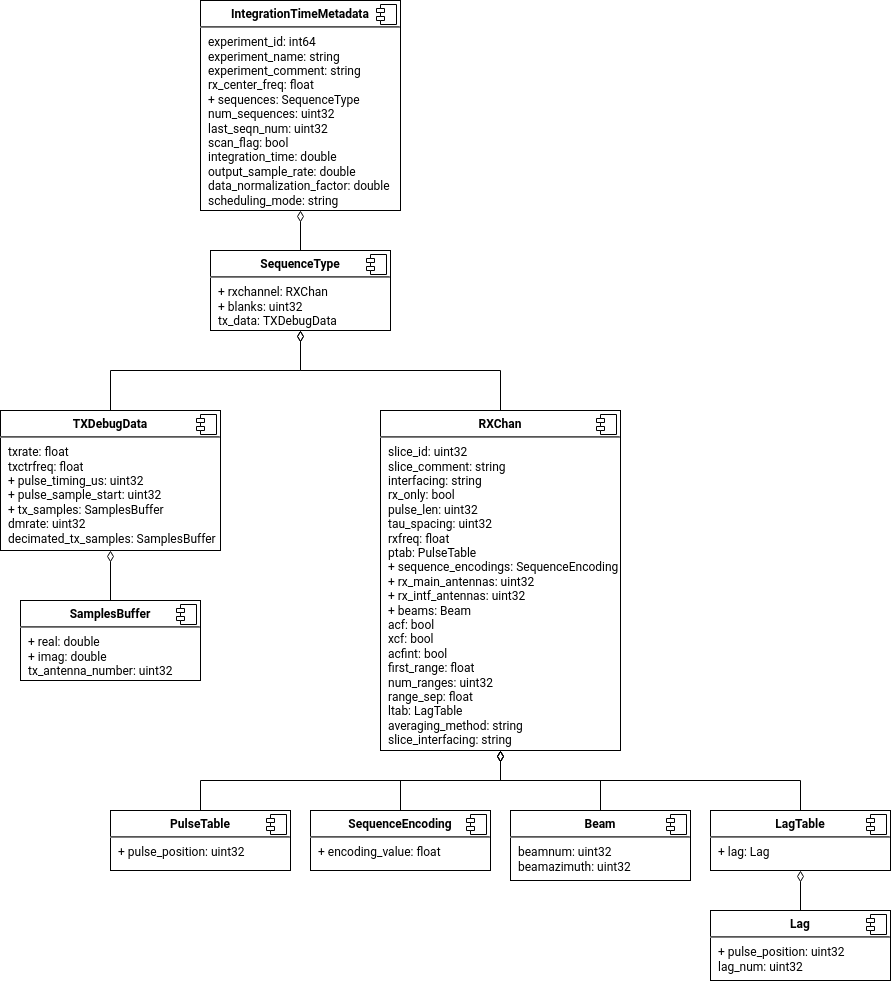

The diagram above was exported from draw.io. Its source (the exported page's mxGraphModel, read from the mxfile embedded in the PNG):
<mxGraphModel dx="1404" dy="1901" grid="1" gridSize="10" guides="1" tooltips="1" connect="1" arrows="1" fold="1" page="1" pageScale="1" pageWidth="827" pageHeight="1169" math="0" shadow="0">
  <root>
    <mxCell id="WIyWlLk6GJQsqaUBKTNV-0" />
    <mxCell id="WIyWlLk6GJQsqaUBKTNV-1" parent="WIyWlLk6GJQsqaUBKTNV-0" />
    <mxCell id="eMXTDoeY-oSAHuP1K4En-42" style="edgeStyle=orthogonalEdgeStyle;rounded=0;orthogonalLoop=1;jettySize=auto;html=1;exitX=0.5;exitY=0;exitDx=0;exitDy=0;entryX=0.5;entryY=1;entryDx=0;entryDy=0;endArrow=diamondThin;endFill=0;endSize=9;" parent="WIyWlLk6GJQsqaUBKTNV-1" source="eMXTDoeY-oSAHuP1K4En-38" target="eMXTDoeY-oSAHuP1K4En-40" edge="1">
      <mxGeometry relative="1" as="geometry" />
    </mxCell>
    <mxCell id="eMXTDoeY-oSAHuP1K4En-38" value="&lt;p style=&quot;margin: 0px ; margin-top: 6px ; text-align: center&quot;&gt;&lt;b&gt;Lag&lt;/b&gt;&lt;/p&gt;&lt;hr&gt;&lt;p style=&quot;margin: 0px ; margin-left: 8px&quot;&gt;+ pulse_position: uint32&lt;span style=&quot;white-space: pre&quot;&gt;&#09;&lt;/span&gt;&lt;br&gt;lag_num: uint32&lt;br&gt;&lt;/p&gt;" style="align=left;overflow=fill;html=1;dropTarget=0;" parent="WIyWlLk6GJQsqaUBKTNV-1" vertex="1">
      <mxGeometry x="410" y="860" width="180" height="70" as="geometry" />
    </mxCell>
    <mxCell id="eMXTDoeY-oSAHuP1K4En-39" value="" style="shape=component;jettyWidth=8;jettyHeight=4;" parent="eMXTDoeY-oSAHuP1K4En-38" vertex="1">
      <mxGeometry x="1" width="20" height="20" relative="1" as="geometry">
        <mxPoint x="-24" y="4" as="offset" />
      </mxGeometry>
    </mxCell>
    <mxCell id="eMXTDoeY-oSAHuP1K4En-55" style="edgeStyle=orthogonalEdgeStyle;rounded=0;orthogonalLoop=1;jettySize=auto;html=1;exitX=0.5;exitY=0;exitDx=0;exitDy=0;entryX=0.5;entryY=1;entryDx=0;entryDy=0;endArrow=diamondThin;endFill=0;startSize=6;endSize=9;" parent="WIyWlLk6GJQsqaUBKTNV-1" source="eMXTDoeY-oSAHuP1K4En-40" target="eMXTDoeY-oSAHuP1K4En-50" edge="1">
      <mxGeometry relative="1" as="geometry" />
    </mxCell>
    <mxCell id="eMXTDoeY-oSAHuP1K4En-40" value="&lt;p style=&quot;margin: 0px ; margin-top: 6px ; text-align: center&quot;&gt;&lt;b&gt;LagTable&lt;/b&gt;&lt;/p&gt;&lt;hr&gt;&lt;p style=&quot;margin: 0px ; margin-left: 8px&quot;&gt;+ lag: Lag&lt;br&gt;&lt;/p&gt;" style="align=left;overflow=fill;html=1;dropTarget=0;" parent="WIyWlLk6GJQsqaUBKTNV-1" vertex="1">
      <mxGeometry x="410" y="760" width="180" height="60" as="geometry" />
    </mxCell>
    <mxCell id="eMXTDoeY-oSAHuP1K4En-41" value="" style="shape=component;jettyWidth=8;jettyHeight=4;" parent="eMXTDoeY-oSAHuP1K4En-40" vertex="1">
      <mxGeometry x="1" width="20" height="20" relative="1" as="geometry">
        <mxPoint x="-24" y="4" as="offset" />
      </mxGeometry>
    </mxCell>
    <mxCell id="eMXTDoeY-oSAHuP1K4En-54" style="edgeStyle=orthogonalEdgeStyle;rounded=0;orthogonalLoop=1;jettySize=auto;html=1;exitX=0.5;exitY=0;exitDx=0;exitDy=0;entryX=0.5;entryY=1;entryDx=0;entryDy=0;endArrow=diamondThin;endFill=0;startSize=6;endSize=9;" parent="WIyWlLk6GJQsqaUBKTNV-1" source="eMXTDoeY-oSAHuP1K4En-44" target="eMXTDoeY-oSAHuP1K4En-50" edge="1">
      <mxGeometry relative="1" as="geometry" />
    </mxCell>
    <mxCell id="eMXTDoeY-oSAHuP1K4En-44" value="&lt;p style=&quot;margin: 0px ; margin-top: 6px ; text-align: center&quot;&gt;&lt;b&gt;Beam&lt;/b&gt;&lt;br&gt;&lt;/p&gt;&lt;hr&gt;&lt;p style=&quot;margin: 0px ; margin-left: 8px&quot;&gt;beamnum: uint32&lt;/p&gt;&lt;p style=&quot;margin: 0px ; margin-left: 8px&quot;&gt;beamazimuth: uint32&lt;br&gt;&lt;/p&gt;" style="align=left;overflow=fill;html=1;dropTarget=0;" parent="WIyWlLk6GJQsqaUBKTNV-1" vertex="1">
      <mxGeometry x="210" y="760" width="180" height="70" as="geometry" />
    </mxCell>
    <mxCell id="eMXTDoeY-oSAHuP1K4En-45" value="" style="shape=component;jettyWidth=8;jettyHeight=4;" parent="eMXTDoeY-oSAHuP1K4En-44" vertex="1">
      <mxGeometry x="1" width="20" height="20" relative="1" as="geometry">
        <mxPoint x="-24" y="4" as="offset" />
      </mxGeometry>
    </mxCell>
    <mxCell id="eMXTDoeY-oSAHuP1K4En-53" style="edgeStyle=orthogonalEdgeStyle;rounded=0;orthogonalLoop=1;jettySize=auto;html=1;exitX=0.5;exitY=0;exitDx=0;exitDy=0;endArrow=diamondThin;endFill=0;jumpSize=6;startSize=6;endSize=9;entryX=0.5;entryY=1;entryDx=0;entryDy=0;" parent="WIyWlLk6GJQsqaUBKTNV-1" source="eMXTDoeY-oSAHuP1K4En-46" target="eMXTDoeY-oSAHuP1K4En-50" edge="1">
      <mxGeometry relative="1" as="geometry">
        <mxPoint x="10" y="620" as="targetPoint" />
      </mxGeometry>
    </mxCell>
    <mxCell id="eMXTDoeY-oSAHuP1K4En-46" value="&lt;p style=&quot;margin: 0px ; margin-top: 6px ; text-align: center&quot;&gt;&lt;b&gt;SequenceEncoding&lt;/b&gt;&lt;br&gt;&lt;/p&gt;&lt;hr&gt;&lt;p style=&quot;margin: 0px ; margin-left: 8px&quot;&gt;+ encoding_value: float&lt;br&gt;&lt;/p&gt;" style="align=left;overflow=fill;html=1;dropTarget=0;" parent="WIyWlLk6GJQsqaUBKTNV-1" vertex="1">
      <mxGeometry x="10" y="760" width="180" height="60" as="geometry" />
    </mxCell>
    <mxCell id="eMXTDoeY-oSAHuP1K4En-47" value="" style="shape=component;jettyWidth=8;jettyHeight=4;" parent="eMXTDoeY-oSAHuP1K4En-46" vertex="1">
      <mxGeometry x="1" width="20" height="20" relative="1" as="geometry">
        <mxPoint x="-24" y="4" as="offset" />
      </mxGeometry>
    </mxCell>
    <mxCell id="eMXTDoeY-oSAHuP1K4En-52" style="edgeStyle=orthogonalEdgeStyle;rounded=0;orthogonalLoop=1;jettySize=auto;html=1;exitX=0.5;exitY=0;exitDx=0;exitDy=0;entryX=0.5;entryY=1;entryDx=0;entryDy=0;endArrow=diamondThin;endFill=0;endSize=9;" parent="WIyWlLk6GJQsqaUBKTNV-1" source="eMXTDoeY-oSAHuP1K4En-48" target="eMXTDoeY-oSAHuP1K4En-50" edge="1">
      <mxGeometry relative="1" as="geometry" />
    </mxCell>
    <mxCell id="eMXTDoeY-oSAHuP1K4En-48" value="&lt;p style=&quot;margin: 0px ; margin-top: 6px ; text-align: center&quot;&gt;&lt;b&gt;PulseTable&lt;/b&gt;&lt;br&gt;&lt;/p&gt;&lt;hr&gt;&lt;p style=&quot;margin: 0px ; margin-left: 8px&quot;&gt;+ pulse_position: uint32&lt;br&gt;&lt;/p&gt;" style="align=left;overflow=fill;html=1;dropTarget=0;" parent="WIyWlLk6GJQsqaUBKTNV-1" vertex="1">
      <mxGeometry x="-190" y="760" width="180" height="60" as="geometry" />
    </mxCell>
    <mxCell id="eMXTDoeY-oSAHuP1K4En-49" value="" style="shape=component;jettyWidth=8;jettyHeight=4;" parent="eMXTDoeY-oSAHuP1K4En-48" vertex="1">
      <mxGeometry x="1" width="20" height="20" relative="1" as="geometry">
        <mxPoint x="-24" y="4" as="offset" />
      </mxGeometry>
    </mxCell>
    <mxCell id="eMXTDoeY-oSAHuP1K4En-64" style="edgeStyle=orthogonalEdgeStyle;rounded=0;jumpSize=6;orthogonalLoop=1;jettySize=auto;html=1;exitX=0.5;exitY=0;exitDx=0;exitDy=0;entryX=0.5;entryY=1;entryDx=0;entryDy=0;endArrow=diamondThin;endFill=0;startSize=6;endSize=9;" parent="WIyWlLk6GJQsqaUBKTNV-1" source="eMXTDoeY-oSAHuP1K4En-50" target="eMXTDoeY-oSAHuP1K4En-56" edge="1">
      <mxGeometry relative="1" as="geometry" />
    </mxCell>
    <mxCell id="eMXTDoeY-oSAHuP1K4En-50" value="&lt;p style=&quot;margin: 0px ; margin-top: 6px ; text-align: center&quot;&gt;&lt;b&gt;RXChan&lt;/b&gt;&lt;br&gt;&lt;/p&gt;&lt;hr&gt;&lt;p style=&quot;margin: 0px ; margin-left: 8px&quot;&gt;slice_id: uint32&lt;/p&gt;&lt;p style=&quot;margin: 0px ; margin-left: 8px&quot;&gt;slice_comment: string&lt;/p&gt;&lt;p style=&quot;margin: 0px ; margin-left: 8px&quot;&gt;interfacing: string&lt;/p&gt;&lt;p style=&quot;margin: 0px ; margin-left: 8px&quot;&gt;rx_only: bool&lt;/p&gt;&lt;p style=&quot;margin: 0px ; margin-left: 8px&quot;&gt;pulse_len: uint32&lt;/p&gt;&lt;p style=&quot;margin: 0px ; margin-left: 8px&quot;&gt;tau_spacing: uint32&lt;/p&gt;&lt;p style=&quot;margin: 0px ; margin-left: 8px&quot;&gt;rxfreq: float&lt;/p&gt;&lt;p style=&quot;margin: 0px ; margin-left: 8px&quot;&gt;ptab: PulseTable&lt;/p&gt;&lt;p style=&quot;margin: 0px ; margin-left: 8px&quot;&gt;+ sequence_encodings: SequenceEncoding&lt;/p&gt;&lt;p style=&quot;margin: 0px ; margin-left: 8px&quot;&gt;+ rx_main_antennas: uint32&lt;/p&gt;&lt;p style=&quot;margin: 0px ; margin-left: 8px&quot;&gt;+ rx_intf_antennas: uint32&lt;/p&gt;&lt;p style=&quot;margin: 0px ; margin-left: 8px&quot;&gt;+ beams: Beam&lt;/p&gt;&lt;p style=&quot;margin: 0px ; margin-left: 8px&quot;&gt;acf: bool&lt;/p&gt;&lt;p style=&quot;margin: 0px ; margin-left: 8px&quot;&gt;xcf: bool&lt;/p&gt;&lt;p style=&quot;margin: 0px ; margin-left: 8px&quot;&gt;acfint: bool&lt;/p&gt;&lt;p style=&quot;margin: 0px ; margin-left: 8px&quot;&gt;first_range: float&lt;/p&gt;&lt;p style=&quot;margin: 0px ; margin-left: 8px&quot;&gt;num_ranges: uint32&lt;/p&gt;&lt;p style=&quot;margin: 0px ; margin-left: 8px&quot;&gt;range_sep: float&lt;/p&gt;&lt;p style=&quot;margin: 0px ; margin-left: 8px&quot;&gt;ltab: LagTable&lt;/p&gt;&lt;p style=&quot;margin: 0px ; margin-left: 8px&quot;&gt;averaging_method: string&lt;/p&gt;&lt;p style=&quot;margin: 0px ; margin-left: 8px&quot;&gt;slice_interfacing: string&lt;br&gt;&lt;/p&gt;" style="align=left;overflow=fill;html=1;dropTarget=0;" parent="WIyWlLk6GJQsqaUBKTNV-1" vertex="1">
      <mxGeometry x="80" y="360" width="240" height="340" as="geometry" />
    </mxCell>
    <mxCell id="eMXTDoeY-oSAHuP1K4En-51" value="" style="shape=component;jettyWidth=8;jettyHeight=4;" parent="eMXTDoeY-oSAHuP1K4En-50" vertex="1">
      <mxGeometry x="1" width="20" height="20" relative="1" as="geometry">
        <mxPoint x="-24" y="4" as="offset" />
      </mxGeometry>
    </mxCell>
    <mxCell id="eMXTDoeY-oSAHuP1K4En-67" style="edgeStyle=orthogonalEdgeStyle;rounded=0;jumpSize=6;orthogonalLoop=1;jettySize=auto;html=1;exitX=0.5;exitY=0;exitDx=0;exitDy=0;entryX=0.5;entryY=1;entryDx=0;entryDy=0;endArrow=diamondThin;endFill=0;startSize=6;endSize=9;" parent="WIyWlLk6GJQsqaUBKTNV-1" source="eMXTDoeY-oSAHuP1K4En-56" target="eMXTDoeY-oSAHuP1K4En-65" edge="1">
      <mxGeometry relative="1" as="geometry" />
    </mxCell>
    <mxCell id="eMXTDoeY-oSAHuP1K4En-56" value="&lt;p style=&quot;margin: 0px ; margin-top: 6px ; text-align: center&quot;&gt;&lt;b&gt;SequenceType&lt;/b&gt;&lt;br&gt;&lt;/p&gt;&lt;hr&gt;&lt;p style=&quot;margin: 0px ; margin-left: 8px&quot;&gt;+ rxchannel: RXChan&lt;/p&gt;&lt;p style=&quot;margin: 0px ; margin-left: 8px&quot;&gt;+ blanks: uint32&lt;/p&gt;&lt;p style=&quot;margin: 0px ; margin-left: 8px&quot;&gt;tx_data: TXDebugData&lt;br&gt;&lt;/p&gt;" style="align=left;overflow=fill;html=1;dropTarget=0;" parent="WIyWlLk6GJQsqaUBKTNV-1" vertex="1">
      <mxGeometry x="-90" y="200" width="180" height="80" as="geometry" />
    </mxCell>
    <mxCell id="eMXTDoeY-oSAHuP1K4En-57" value="" style="shape=component;jettyWidth=8;jettyHeight=4;" parent="eMXTDoeY-oSAHuP1K4En-56" vertex="1">
      <mxGeometry x="1" width="20" height="20" relative="1" as="geometry">
        <mxPoint x="-24" y="4" as="offset" />
      </mxGeometry>
    </mxCell>
    <mxCell id="eMXTDoeY-oSAHuP1K4En-63" style="edgeStyle=orthogonalEdgeStyle;rounded=0;jumpSize=6;orthogonalLoop=1;jettySize=auto;html=1;exitX=0.5;exitY=0;exitDx=0;exitDy=0;entryX=0.5;entryY=1;entryDx=0;entryDy=0;endArrow=diamondThin;endFill=0;startSize=6;endSize=9;" parent="WIyWlLk6GJQsqaUBKTNV-1" source="eMXTDoeY-oSAHuP1K4En-58" target="eMXTDoeY-oSAHuP1K4En-56" edge="1">
      <mxGeometry relative="1" as="geometry" />
    </mxCell>
    <mxCell id="eMXTDoeY-oSAHuP1K4En-58" value="&lt;p style=&quot;margin: 0px ; margin-top: 6px ; text-align: center&quot;&gt;&lt;b&gt;TXDebugData&lt;/b&gt;&lt;br&gt;&lt;/p&gt;&lt;hr&gt;&lt;p style=&quot;margin: 0px ; margin-left: 8px&quot;&gt;txrate: float&lt;/p&gt;&lt;p style=&quot;margin: 0px ; margin-left: 8px&quot;&gt;txctrfreq: float&lt;/p&gt;&lt;p style=&quot;margin: 0px ; margin-left: 8px&quot;&gt;+ pulse_timing_us: uint32&lt;/p&gt;&lt;p style=&quot;margin: 0px ; margin-left: 8px&quot;&gt;+ pulse_sample_start: uint32&lt;/p&gt;&lt;p style=&quot;margin: 0px ; margin-left: 8px&quot;&gt;+ tx_samples: SamplesBuffer&lt;/p&gt;&lt;p style=&quot;margin: 0px ; margin-left: 8px&quot;&gt;dmrate: uint32&lt;/p&gt;&lt;p style=&quot;margin: 0px ; margin-left: 8px&quot;&gt;decimated_tx_samples: SamplesBuffer&lt;br&gt;&lt;/p&gt;" style="align=left;overflow=fill;html=1;dropTarget=0;" parent="WIyWlLk6GJQsqaUBKTNV-1" vertex="1">
      <mxGeometry x="-300" y="360" width="220" height="140" as="geometry" />
    </mxCell>
    <mxCell id="eMXTDoeY-oSAHuP1K4En-59" value="" style="shape=component;jettyWidth=8;jettyHeight=4;" parent="eMXTDoeY-oSAHuP1K4En-58" vertex="1">
      <mxGeometry x="1" width="20" height="20" relative="1" as="geometry">
        <mxPoint x="-24" y="4" as="offset" />
      </mxGeometry>
    </mxCell>
    <mxCell id="eMXTDoeY-oSAHuP1K4En-62" style="edgeStyle=orthogonalEdgeStyle;rounded=0;jumpSize=6;orthogonalLoop=1;jettySize=auto;html=1;exitX=0.5;exitY=0;exitDx=0;exitDy=0;entryX=0.5;entryY=1;entryDx=0;entryDy=0;endArrow=diamondThin;endFill=0;startSize=6;endSize=9;" parent="WIyWlLk6GJQsqaUBKTNV-1" source="eMXTDoeY-oSAHuP1K4En-60" target="eMXTDoeY-oSAHuP1K4En-58" edge="1">
      <mxGeometry relative="1" as="geometry" />
    </mxCell>
    <mxCell id="eMXTDoeY-oSAHuP1K4En-60" value="&lt;p style=&quot;margin: 0px ; margin-top: 6px ; text-align: center&quot;&gt;&lt;b&gt;SamplesBuffer&lt;/b&gt;&lt;br&gt;&lt;/p&gt;&lt;hr&gt;&lt;p style=&quot;margin: 0px ; margin-left: 8px&quot;&gt;+ real: double&lt;br&gt;&lt;/p&gt;&lt;p style=&quot;margin: 0px ; margin-left: 8px&quot;&gt;+ imag: double&lt;br&gt;&lt;/p&gt;&lt;p style=&quot;margin: 0px ; margin-left: 8px&quot;&gt;tx_antenna_number: uint32&lt;br&gt;&lt;/p&gt;" style="align=left;overflow=fill;html=1;dropTarget=0;" parent="WIyWlLk6GJQsqaUBKTNV-1" vertex="1">
      <mxGeometry x="-280" y="550" width="180" height="80" as="geometry" />
    </mxCell>
    <mxCell id="eMXTDoeY-oSAHuP1K4En-61" value="" style="shape=component;jettyWidth=8;jettyHeight=4;" parent="eMXTDoeY-oSAHuP1K4En-60" vertex="1">
      <mxGeometry x="1" width="20" height="20" relative="1" as="geometry">
        <mxPoint x="-24" y="4" as="offset" />
      </mxGeometry>
    </mxCell>
    <mxCell id="eMXTDoeY-oSAHuP1K4En-65" value="&lt;p style=&quot;margin: 0px ; margin-top: 6px ; text-align: center&quot;&gt;&lt;b&gt;IntegrationTimeMetadata&lt;/b&gt;&lt;br&gt;&lt;/p&gt;&lt;hr&gt;&lt;p style=&quot;margin: 0px ; margin-left: 8px&quot;&gt;experiment_id: int64&lt;/p&gt;&lt;p style=&quot;margin: 0px ; margin-left: 8px&quot;&gt;experiment_name: string&lt;/p&gt;&lt;p style=&quot;margin: 0px ; margin-left: 8px&quot;&gt;experiment_comment: string&lt;/p&gt;&lt;p style=&quot;margin: 0px ; margin-left: 8px&quot;&gt;rx_center_freq: float&lt;/p&gt;&lt;p style=&quot;margin: 0px ; margin-left: 8px&quot;&gt;+ sequences: SequenceType&lt;/p&gt;&lt;p style=&quot;margin: 0px ; margin-left: 8px&quot;&gt;num_sequences: uint32&lt;/p&gt;&lt;p style=&quot;margin: 0px ; margin-left: 8px&quot;&gt;last_seqn_num: uint32&lt;/p&gt;&lt;p style=&quot;margin: 0px ; margin-left: 8px&quot;&gt;scan_flag: bool&lt;/p&gt;&lt;p style=&quot;margin: 0px ; margin-left: 8px&quot;&gt;integration_time: double&lt;/p&gt;&lt;p style=&quot;margin: 0px ; margin-left: 8px&quot;&gt;output_sample_rate: double&lt;/p&gt;&lt;p style=&quot;margin: 0px ; margin-left: 8px&quot;&gt;data_normalization_factor: double&lt;/p&gt;&lt;p style=&quot;margin: 0px ; margin-left: 8px&quot;&gt;scheduling_mode: string&lt;br&gt;&lt;/p&gt;" style="align=left;overflow=fill;html=1;dropTarget=0;" parent="WIyWlLk6GJQsqaUBKTNV-1" vertex="1">
      <mxGeometry x="-100" y="-50" width="200" height="210" as="geometry" />
    </mxCell>
    <mxCell id="eMXTDoeY-oSAHuP1K4En-66" value="" style="shape=component;jettyWidth=8;jettyHeight=4;" parent="eMXTDoeY-oSAHuP1K4En-65" vertex="1">
      <mxGeometry x="1" width="20" height="20" relative="1" as="geometry">
        <mxPoint x="-24" y="4" as="offset" />
      </mxGeometry>
    </mxCell>
  </root>
</mxGraphModel>